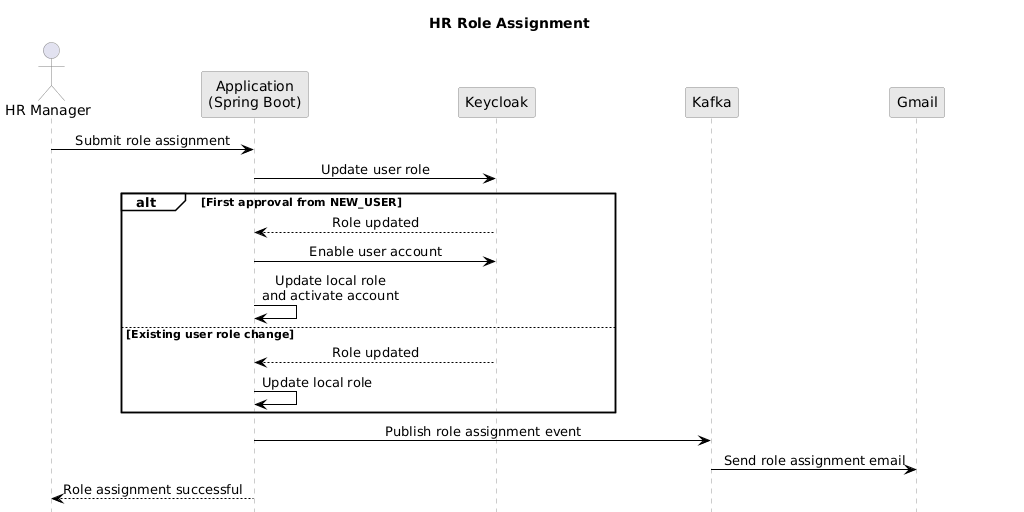

The diagram above was rendered by PlantUML. Its source (embedded in the PNG):
@startuml
hide footbox
title HR Role Assignment

skinparam shadowing false
skinparam actorStyle stickman
skinparam sequenceMessageAlign center
skinparam ParticipantPadding 70
skinparam BoxPadding 20

skinparam ParticipantBackgroundColor #E8E8E8
skinparam ParticipantBorderColor #888888
skinparam ParticipantFontColor black
skinparam ActorBorderColor #888888
skinparam SequenceLifeLineBorderColor #999999
skinparam SequenceLifeLineBackgroundColor white
skinparam SequenceGroupBorderColor black
skinparam SequenceGroupBackgroundColor white
skinparam ArrowColor black

actor "HR Manager" as hr
participant "Application\n(Spring Boot)" as app
participant "Keycloak" as keycloak
participant "Kafka" as kafka
participant "Gmail" as gmail

hr -> app : Submit role assignment
app -> keycloak : Update user role

alt First approval from NEW_USER
    keycloak --> app : Role updated
    app -> keycloak : Enable user account
    app -> app : Update local role\nand activate account
else Existing user role change
    keycloak --> app : Role updated
    app -> app : Update local role
end

app -> kafka : Publish role assignment event
kafka -> gmail : Send role assignment email
app --> hr : Role assignment successful
@enduml